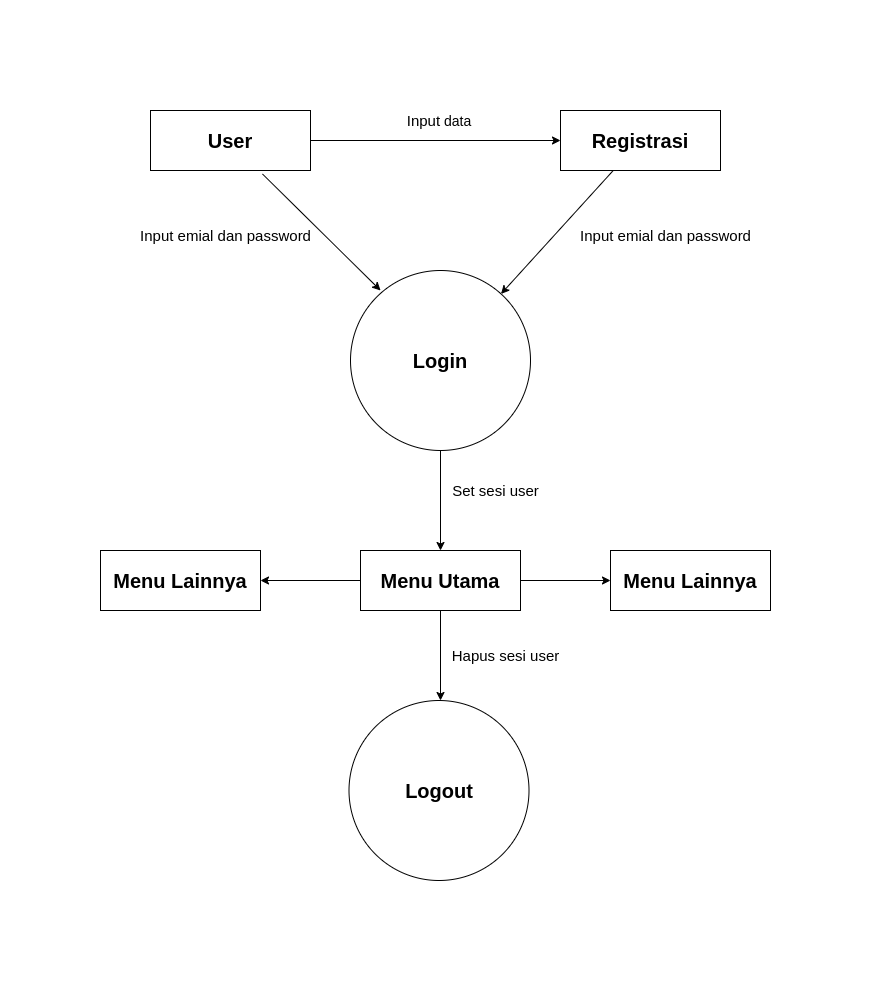

The diagram above was exported from draw.io. Its source (the exported page's mxGraphModel, read from the mxfile embedded in the PNG):
<mxGraphModel dx="1362" dy="807" grid="1" gridSize="10" guides="1" tooltips="1" connect="1" arrows="1" fold="1" page="1" pageScale="1" pageWidth="827" pageHeight="1169" math="0" shadow="0">
  <root>
    <mxCell id="WIyWlLk6GJQsqaUBKTNV-0" />
    <mxCell id="WIyWlLk6GJQsqaUBKTNV-1" parent="WIyWlLk6GJQsqaUBKTNV-0" />
    <mxCell id="nCKu1ytYfZAVXQCOvSf6-0" value="&lt;font style=&quot;font-size: 20px;&quot;&gt;&lt;b&gt;User&lt;/b&gt;&lt;/font&gt;" style="rounded=0;whiteSpace=wrap;html=1;" vertex="1" parent="WIyWlLk6GJQsqaUBKTNV-1">
      <mxGeometry x="90" y="10" width="160" height="60" as="geometry" />
    </mxCell>
    <mxCell id="nCKu1ytYfZAVXQCOvSf6-1" value="" style="endArrow=classic;html=1;rounded=0;exitX=1;exitY=0.5;exitDx=0;exitDy=0;entryX=0;entryY=0.5;entryDx=0;entryDy=0;" edge="1" parent="WIyWlLk6GJQsqaUBKTNV-1" source="nCKu1ytYfZAVXQCOvSf6-0" target="nCKu1ytYfZAVXQCOvSf6-4">
      <mxGeometry width="50" height="50" relative="1" as="geometry">
        <mxPoint x="310" y="39.5" as="sourcePoint" />
        <mxPoint x="440" y="40" as="targetPoint" />
      </mxGeometry>
    </mxCell>
    <mxCell id="nCKu1ytYfZAVXQCOvSf6-4" value="&lt;font style=&quot;font-size: 20px;&quot;&gt;&lt;b&gt;Registrasi&lt;/b&gt;&lt;/font&gt;" style="rounded=0;whiteSpace=wrap;html=1;" vertex="1" parent="WIyWlLk6GJQsqaUBKTNV-1">
      <mxGeometry x="500" y="10" width="160" height="60" as="geometry" />
    </mxCell>
    <mxCell id="nCKu1ytYfZAVXQCOvSf6-6" value="&lt;font style=&quot;font-size: 20px;&quot;&gt;&lt;b&gt;Login&lt;/b&gt;&lt;/font&gt;" style="ellipse;whiteSpace=wrap;html=1;aspect=fixed;" vertex="1" parent="WIyWlLk6GJQsqaUBKTNV-1">
      <mxGeometry x="290" y="170" width="180" height="180" as="geometry" />
    </mxCell>
    <mxCell id="nCKu1ytYfZAVXQCOvSf6-7" value="" style="endArrow=classic;html=1;rounded=0;" edge="1" parent="WIyWlLk6GJQsqaUBKTNV-1" source="nCKu1ytYfZAVXQCOvSf6-4" target="nCKu1ytYfZAVXQCOvSf6-6">
      <mxGeometry width="50" height="50" relative="1" as="geometry">
        <mxPoint x="520" y="160" as="sourcePoint" />
        <mxPoint x="570" y="110" as="targetPoint" />
      </mxGeometry>
    </mxCell>
    <mxCell id="nCKu1ytYfZAVXQCOvSf6-8" value="&lt;font style=&quot;font-size: 15px;&quot;&gt;Input&lt;/font&gt;&lt;font style=&quot;font-size: 14px;&quot;&gt; data&lt;/font&gt;" style="text;strokeColor=none;align=center;fillColor=none;html=1;verticalAlign=middle;whiteSpace=wrap;rounded=0;" vertex="1" parent="WIyWlLk6GJQsqaUBKTNV-1">
      <mxGeometry x="343.5" width="70" height="40" as="geometry" />
    </mxCell>
    <mxCell id="nCKu1ytYfZAVXQCOvSf6-10" value="&lt;font style=&quot;font-size: 15px;&quot;&gt;Input emial dan password&lt;/font&gt;" style="text;html=1;align=center;verticalAlign=middle;resizable=0;points=[];autosize=1;strokeColor=none;fillColor=none;" vertex="1" parent="WIyWlLk6GJQsqaUBKTNV-1">
      <mxGeometry x="510" y="120" width="190" height="30" as="geometry" />
    </mxCell>
    <mxCell id="nCKu1ytYfZAVXQCOvSf6-14" value="" style="endArrow=classic;html=1;rounded=0;entryX=0.167;entryY=0.111;entryDx=0;entryDy=0;entryPerimeter=0;" edge="1" parent="WIyWlLk6GJQsqaUBKTNV-1" target="nCKu1ytYfZAVXQCOvSf6-6">
      <mxGeometry width="50" height="50" relative="1" as="geometry">
        <mxPoint x="202" y="73.5" as="sourcePoint" />
        <mxPoint x="90" y="196.5" as="targetPoint" />
      </mxGeometry>
    </mxCell>
    <mxCell id="nCKu1ytYfZAVXQCOvSf6-15" value="&lt;font style=&quot;font-size: 15px;&quot;&gt;Input emial dan password&lt;/font&gt;" style="text;html=1;align=center;verticalAlign=middle;resizable=0;points=[];autosize=1;strokeColor=none;fillColor=none;" vertex="1" parent="WIyWlLk6GJQsqaUBKTNV-1">
      <mxGeometry x="70" y="120" width="190" height="30" as="geometry" />
    </mxCell>
    <mxCell id="nCKu1ytYfZAVXQCOvSf6-16" value="&lt;font style=&quot;font-size: 20px;&quot;&gt;&lt;b&gt;Menu Utama&lt;/b&gt;&lt;/font&gt;" style="rounded=0;whiteSpace=wrap;html=1;" vertex="1" parent="WIyWlLk6GJQsqaUBKTNV-1">
      <mxGeometry x="300" y="450" width="160" height="60" as="geometry" />
    </mxCell>
    <mxCell id="nCKu1ytYfZAVXQCOvSf6-17" value="" style="endArrow=classic;html=1;rounded=0;exitX=0.5;exitY=1;exitDx=0;exitDy=0;entryX=0.5;entryY=0;entryDx=0;entryDy=0;" edge="1" parent="WIyWlLk6GJQsqaUBKTNV-1" source="nCKu1ytYfZAVXQCOvSf6-6" target="nCKu1ytYfZAVXQCOvSf6-16">
      <mxGeometry width="50" height="50" relative="1" as="geometry">
        <mxPoint x="389" y="410" as="sourcePoint" />
        <mxPoint x="439" y="360" as="targetPoint" />
      </mxGeometry>
    </mxCell>
    <mxCell id="nCKu1ytYfZAVXQCOvSf6-18" value="&lt;font style=&quot;font-size: 15px;&quot;&gt;Set sesi user&lt;/font&gt;" style="text;html=1;align=center;verticalAlign=middle;resizable=0;points=[];autosize=1;strokeColor=none;fillColor=none;" vertex="1" parent="WIyWlLk6GJQsqaUBKTNV-1">
      <mxGeometry x="380" y="375" width="110" height="30" as="geometry" />
    </mxCell>
    <mxCell id="nCKu1ytYfZAVXQCOvSf6-20" value="&lt;font style=&quot;font-size: 20px;&quot;&gt;&lt;b&gt;Menu Lainnya&lt;/b&gt;&lt;/font&gt;" style="rounded=0;whiteSpace=wrap;html=1;" vertex="1" parent="WIyWlLk6GJQsqaUBKTNV-1">
      <mxGeometry x="550" y="450" width="160" height="60" as="geometry" />
    </mxCell>
    <mxCell id="nCKu1ytYfZAVXQCOvSf6-21" value="&lt;font style=&quot;font-size: 20px;&quot;&gt;&lt;b&gt;Menu Lainnya&lt;/b&gt;&lt;/font&gt;" style="rounded=0;whiteSpace=wrap;html=1;" vertex="1" parent="WIyWlLk6GJQsqaUBKTNV-1">
      <mxGeometry x="40" y="450" width="160" height="60" as="geometry" />
    </mxCell>
    <mxCell id="nCKu1ytYfZAVXQCOvSf6-22" value="" style="endArrow=classic;html=1;rounded=0;exitX=0;exitY=0.5;exitDx=0;exitDy=0;" edge="1" parent="WIyWlLk6GJQsqaUBKTNV-1" source="nCKu1ytYfZAVXQCOvSf6-16">
      <mxGeometry width="50" height="50" relative="1" as="geometry">
        <mxPoint x="240" y="620" as="sourcePoint" />
        <mxPoint x="200" y="480" as="targetPoint" />
      </mxGeometry>
    </mxCell>
    <mxCell id="nCKu1ytYfZAVXQCOvSf6-23" value="" style="endArrow=classic;html=1;rounded=0;entryX=0;entryY=0.5;entryDx=0;entryDy=0;exitX=1;exitY=0.5;exitDx=0;exitDy=0;" edge="1" parent="WIyWlLk6GJQsqaUBKTNV-1" source="nCKu1ytYfZAVXQCOvSf6-16" target="nCKu1ytYfZAVXQCOvSf6-20">
      <mxGeometry width="50" height="50" relative="1" as="geometry">
        <mxPoint x="480" y="590" as="sourcePoint" />
        <mxPoint x="380" y="590" as="targetPoint" />
      </mxGeometry>
    </mxCell>
    <mxCell id="nCKu1ytYfZAVXQCOvSf6-24" value="&lt;font style=&quot;font-size: 20px;&quot;&gt;&lt;b&gt;Logout&lt;/b&gt;&lt;/font&gt;" style="ellipse;whiteSpace=wrap;html=1;aspect=fixed;" vertex="1" parent="WIyWlLk6GJQsqaUBKTNV-1">
      <mxGeometry x="288.5" y="600" width="180" height="180" as="geometry" />
    </mxCell>
    <mxCell id="nCKu1ytYfZAVXQCOvSf6-25" value="" style="endArrow=classic;html=1;rounded=0;exitX=0.5;exitY=1;exitDx=0;exitDy=0;" edge="1" parent="WIyWlLk6GJQsqaUBKTNV-1" source="nCKu1ytYfZAVXQCOvSf6-16">
      <mxGeometry width="50" height="50" relative="1" as="geometry">
        <mxPoint x="420" y="584.5" as="sourcePoint" />
        <mxPoint x="380" y="600" as="targetPoint" />
      </mxGeometry>
    </mxCell>
    <mxCell id="nCKu1ytYfZAVXQCOvSf6-26" value="&lt;font style=&quot;font-size: 15px;&quot;&gt;Hapus sesi user&lt;/font&gt;" style="text;html=1;align=center;verticalAlign=middle;resizable=0;points=[];autosize=1;strokeColor=none;fillColor=none;" vertex="1" parent="WIyWlLk6GJQsqaUBKTNV-1">
      <mxGeometry x="380" y="540" width="130" height="30" as="geometry" />
    </mxCell>
  </root>
</mxGraphModel>